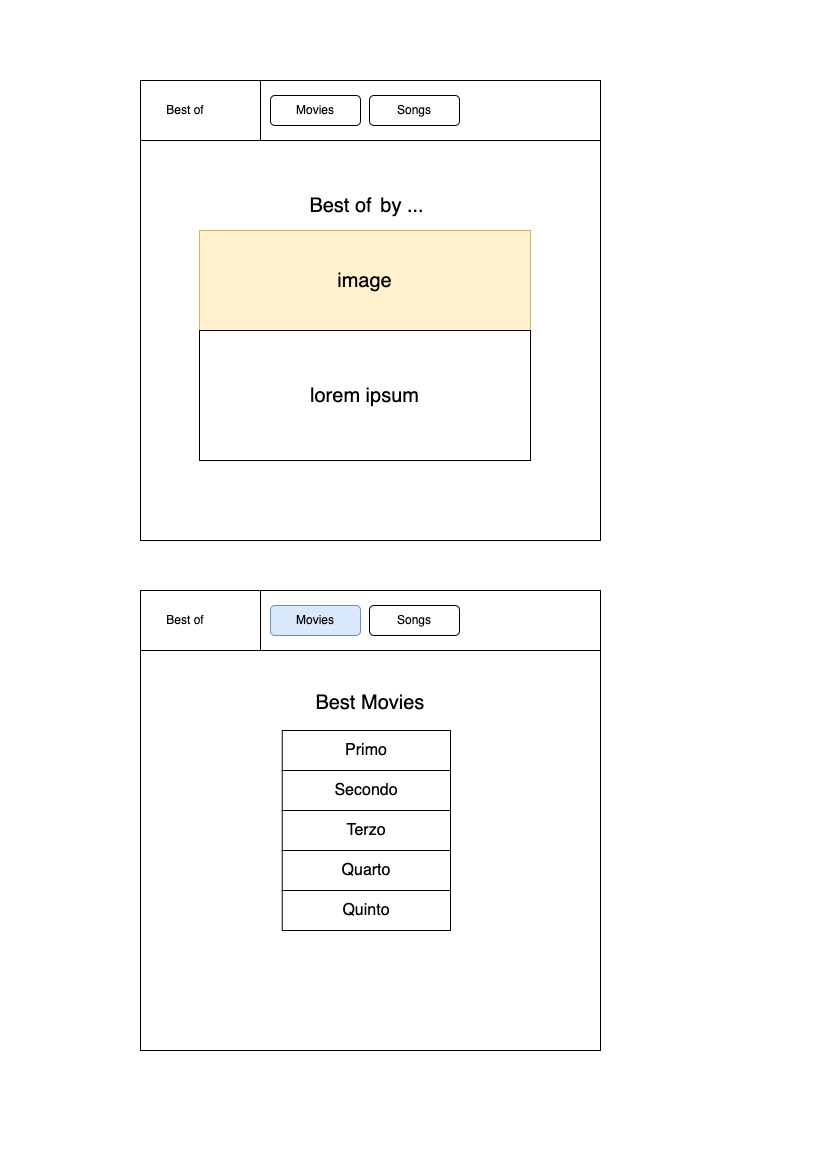

The diagram above was exported from draw.io. Its source (the exported page's mxGraphModel, read from the mxfile embedded in the PNG):
<mxGraphModel dx="1042" dy="676" grid="1" gridSize="10" guides="1" tooltips="1" connect="1" arrows="1" fold="1" page="1" pageScale="1" pageWidth="827" pageHeight="1169" math="0" shadow="0">
  <root>
    <mxCell id="0" />
    <mxCell id="1" parent="0" />
    <mxCell id="1EQjc7z8LYGigfwDELuV-1" value="" style="whiteSpace=wrap;html=1;aspect=fixed;" parent="1" vertex="1">
      <mxGeometry x="140" y="80" width="460" height="460" as="geometry" />
    </mxCell>
    <mxCell id="1EQjc7z8LYGigfwDELuV-2" value="" style="rounded=0;whiteSpace=wrap;html=1;" parent="1" vertex="1">
      <mxGeometry x="140" y="80" width="460" height="60" as="geometry" />
    </mxCell>
    <mxCell id="1EQjc7z8LYGigfwDELuV-3" value="Movies" style="rounded=1;whiteSpace=wrap;html=1;" parent="1" vertex="1">
      <mxGeometry x="270" y="95" width="90" height="30" as="geometry" />
    </mxCell>
    <mxCell id="1EQjc7z8LYGigfwDELuV-5" value="Songs" style="rounded=1;whiteSpace=wrap;html=1;" parent="1" vertex="1">
      <mxGeometry x="369" y="95" width="90" height="30" as="geometry" />
    </mxCell>
    <mxCell id="1EQjc7z8LYGigfwDELuV-6" value="Best of 2021" style="rounded=0;whiteSpace=wrap;html=1;" parent="1" vertex="1">
      <mxGeometry x="140" y="80" width="120" height="60" as="geometry" />
    </mxCell>
    <mxCell id="1EQjc7z8LYGigfwDELuV-7" value="&lt;font style=&quot;font-size: 20px&quot;&gt;Best of 2021 by ...&lt;/font&gt;" style="text;html=1;strokeColor=none;fillColor=none;align=center;verticalAlign=middle;whiteSpace=wrap;rounded=0;" parent="1" vertex="1">
      <mxGeometry x="140" y="160" width="460" height="30" as="geometry" />
    </mxCell>
    <mxCell id="1EQjc7z8LYGigfwDELuV-8" value="image" style="rounded=0;whiteSpace=wrap;html=1;fontSize=20;fillColor=#fff2cc;strokeColor=#d6b656;" parent="1" vertex="1">
      <mxGeometry x="199" y="230" width="331" height="100" as="geometry" />
    </mxCell>
    <mxCell id="1EQjc7z8LYGigfwDELuV-9" value="lorem ipsum" style="rounded=0;whiteSpace=wrap;html=1;fontSize=20;" parent="1" vertex="1">
      <mxGeometry x="199" y="330" width="331" height="130" as="geometry" />
    </mxCell>
    <mxCell id="1EQjc7z8LYGigfwDELuV-16" value="" style="whiteSpace=wrap;html=1;aspect=fixed;" parent="1" vertex="1">
      <mxGeometry x="140" y="590" width="460" height="460" as="geometry" />
    </mxCell>
    <mxCell id="1EQjc7z8LYGigfwDELuV-17" value="" style="rounded=0;whiteSpace=wrap;html=1;" parent="1" vertex="1">
      <mxGeometry x="140" y="590" width="460" height="60" as="geometry" />
    </mxCell>
    <mxCell id="1EQjc7z8LYGigfwDELuV-18" value="Movies" style="rounded=1;whiteSpace=wrap;html=1;fillColor=#dae8fc;strokeColor=#6c8ebf;" parent="1" vertex="1">
      <mxGeometry x="270" y="605" width="90" height="30" as="geometry" />
    </mxCell>
    <mxCell id="1EQjc7z8LYGigfwDELuV-19" value="Songs" style="rounded=1;whiteSpace=wrap;html=1;" parent="1" vertex="1">
      <mxGeometry x="369" y="605" width="90" height="30" as="geometry" />
    </mxCell>
    <mxCell id="1EQjc7z8LYGigfwDELuV-20" value="Best of 2021" style="rounded=0;whiteSpace=wrap;html=1;" parent="1" vertex="1">
      <mxGeometry x="140" y="590" width="120" height="60" as="geometry" />
    </mxCell>
    <mxCell id="1EQjc7z8LYGigfwDELuV-21" value="&lt;font style=&quot;font-size: 20px&quot;&gt;Best Movies of 2021&lt;/font&gt;" style="text;html=1;strokeColor=none;fillColor=none;align=center;verticalAlign=middle;whiteSpace=wrap;rounded=0;" parent="1" vertex="1">
      <mxGeometry x="140" y="670" width="460" height="30" as="geometry" />
    </mxCell>
    <mxCell id="1EQjc7z8LYGigfwDELuV-26" value="Primo" style="rounded=0;whiteSpace=wrap;html=1;fontSize=16;align=center;" parent="1" vertex="1">
      <mxGeometry x="281.75" y="730" width="168.25" height="40" as="geometry" />
    </mxCell>
    <mxCell id="1EQjc7z8LYGigfwDELuV-27" value="Secondo" style="rounded=0;whiteSpace=wrap;html=1;fontSize=16;" parent="1" vertex="1">
      <mxGeometry x="281.75" y="770" width="168.25" height="40" as="geometry" />
    </mxCell>
    <mxCell id="1EQjc7z8LYGigfwDELuV-28" value="Terzo" style="rounded=0;whiteSpace=wrap;html=1;fontSize=16;" parent="1" vertex="1">
      <mxGeometry x="281.75" y="810" width="168.25" height="40" as="geometry" />
    </mxCell>
    <mxCell id="1EQjc7z8LYGigfwDELuV-29" value="Quarto" style="rounded=0;whiteSpace=wrap;html=1;fontSize=16;" parent="1" vertex="1">
      <mxGeometry x="281.75" y="850" width="168.25" height="40" as="geometry" />
    </mxCell>
    <mxCell id="1EQjc7z8LYGigfwDELuV-30" value="Quinto" style="rounded=0;whiteSpace=wrap;html=1;fontSize=16;" parent="1" vertex="1">
      <mxGeometry x="281.75" y="890" width="168.25" height="40" as="geometry" />
    </mxCell>
  </root>
</mxGraphModel>